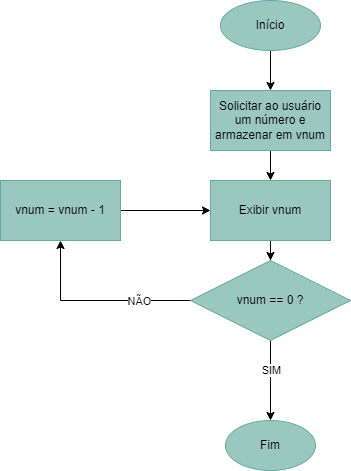

The diagram above was exported from draw.io. Its source (the exported page's mxGraphModel, read from the mxfile embedded in the PNG):
<mxGraphModel dx="703" dy="588" grid="1" gridSize="10" guides="1" tooltips="1" connect="1" arrows="1" fold="1" page="1" pageScale="1" pageWidth="827" pageHeight="1169" math="0" shadow="0">
  <root>
    <mxCell id="0" />
    <mxCell id="1" parent="0" />
    <mxCell id="o6vSPmhDJWqSXyvuyD6F-3" value="" style="edgeStyle=orthogonalEdgeStyle;rounded=0;orthogonalLoop=1;jettySize=auto;html=1;" edge="1" parent="1" source="o6vSPmhDJWqSXyvuyD6F-1" target="o6vSPmhDJWqSXyvuyD6F-2">
      <mxGeometry relative="1" as="geometry" />
    </mxCell>
    <mxCell id="o6vSPmhDJWqSXyvuyD6F-1" value="Início" style="ellipse;whiteSpace=wrap;html=1;fillColor=light-dark(#9AC7BF,var(--ge-dark-color, #121212));strokeColor=light-dark(#67AB9F,#FFFFFF);" vertex="1" parent="1">
      <mxGeometry x="390" y="80" width="100" height="50" as="geometry" />
    </mxCell>
    <mxCell id="o6vSPmhDJWqSXyvuyD6F-7" value="" style="edgeStyle=orthogonalEdgeStyle;rounded=0;orthogonalLoop=1;jettySize=auto;html=1;" edge="1" parent="1" source="o6vSPmhDJWqSXyvuyD6F-2" target="o6vSPmhDJWqSXyvuyD6F-6">
      <mxGeometry relative="1" as="geometry" />
    </mxCell>
    <mxCell id="o6vSPmhDJWqSXyvuyD6F-2" value="Solicitar ao usuário um número e armazenar em vnum" style="whiteSpace=wrap;html=1;fillColor=light-dark(#9AC7BF,var(--ge-dark-color, #121212));strokeColor=light-dark(#67AB9F,#FFFFFF);" vertex="1" parent="1">
      <mxGeometry x="380" y="170" width="120" height="60" as="geometry" />
    </mxCell>
    <mxCell id="o6vSPmhDJWqSXyvuyD6F-9" value="" style="edgeStyle=orthogonalEdgeStyle;rounded=0;orthogonalLoop=1;jettySize=auto;html=1;" edge="1" parent="1" source="o6vSPmhDJWqSXyvuyD6F-6" target="o6vSPmhDJWqSXyvuyD6F-8">
      <mxGeometry relative="1" as="geometry" />
    </mxCell>
    <mxCell id="o6vSPmhDJWqSXyvuyD6F-6" value="Exibir vnum" style="whiteSpace=wrap;html=1;fillColor=light-dark(#9AC7BF,var(--ge-dark-color, #121212));strokeColor=light-dark(#67AB9F,#FFFFFF);" vertex="1" parent="1">
      <mxGeometry x="380" y="260" width="120" height="60" as="geometry" />
    </mxCell>
    <mxCell id="o6vSPmhDJWqSXyvuyD6F-13" value="" style="edgeStyle=orthogonalEdgeStyle;rounded=0;orthogonalLoop=1;jettySize=auto;html=1;" edge="1" parent="1" source="o6vSPmhDJWqSXyvuyD6F-8" target="o6vSPmhDJWqSXyvuyD6F-12">
      <mxGeometry relative="1" as="geometry" />
    </mxCell>
    <mxCell id="o6vSPmhDJWqSXyvuyD6F-14" value="SIM" style="edgeLabel;html=1;align=center;verticalAlign=middle;resizable=0;points=[];" vertex="1" connectable="0" parent="o6vSPmhDJWqSXyvuyD6F-13">
      <mxGeometry x="-0.2719" relative="1" as="geometry">
        <mxPoint as="offset" />
      </mxGeometry>
    </mxCell>
    <mxCell id="o6vSPmhDJWqSXyvuyD6F-16" value="" style="edgeStyle=orthogonalEdgeStyle;rounded=0;orthogonalLoop=1;jettySize=auto;html=1;" edge="1" parent="1" source="o6vSPmhDJWqSXyvuyD6F-8" target="o6vSPmhDJWqSXyvuyD6F-15">
      <mxGeometry relative="1" as="geometry" />
    </mxCell>
    <mxCell id="o6vSPmhDJWqSXyvuyD6F-18" value="NÃO" style="edgeLabel;html=1;align=center;verticalAlign=middle;resizable=0;points=[];" vertex="1" connectable="0" parent="o6vSPmhDJWqSXyvuyD6F-16">
      <mxGeometry x="-0.4489" y="2" relative="1" as="geometry">
        <mxPoint y="-2" as="offset" />
      </mxGeometry>
    </mxCell>
    <mxCell id="o6vSPmhDJWqSXyvuyD6F-8" value="vnum == 0 ?" style="rhombus;whiteSpace=wrap;html=1;fillColor=light-dark(#9AC7BF,var(--ge-dark-color, #121212));strokeColor=light-dark(#67AB9F,#FFFFFF);" vertex="1" parent="1">
      <mxGeometry x="360" y="340" width="160" height="80" as="geometry" />
    </mxCell>
    <mxCell id="o6vSPmhDJWqSXyvuyD6F-12" value="Fim" style="ellipse;whiteSpace=wrap;html=1;fillColor=light-dark(#9AC7BF,var(--ge-dark-color, #121212));strokeColor=light-dark(#67AB9F,#FFFFFF);" vertex="1" parent="1">
      <mxGeometry x="395" y="500" width="90" height="50" as="geometry" />
    </mxCell>
    <mxCell id="o6vSPmhDJWqSXyvuyD6F-17" value="" style="edgeStyle=orthogonalEdgeStyle;rounded=0;orthogonalLoop=1;jettySize=auto;html=1;" edge="1" parent="1" source="o6vSPmhDJWqSXyvuyD6F-15" target="o6vSPmhDJWqSXyvuyD6F-6">
      <mxGeometry relative="1" as="geometry" />
    </mxCell>
    <mxCell id="o6vSPmhDJWqSXyvuyD6F-15" value="vnum = vnum - 1" style="whiteSpace=wrap;html=1;fillColor=light-dark(#9AC7BF,var(--ge-dark-color, #121212));strokeColor=light-dark(#67AB9F,#FFFFFF);" vertex="1" parent="1">
      <mxGeometry x="170" y="260" width="120" height="60" as="geometry" />
    </mxCell>
  </root>
</mxGraphModel>